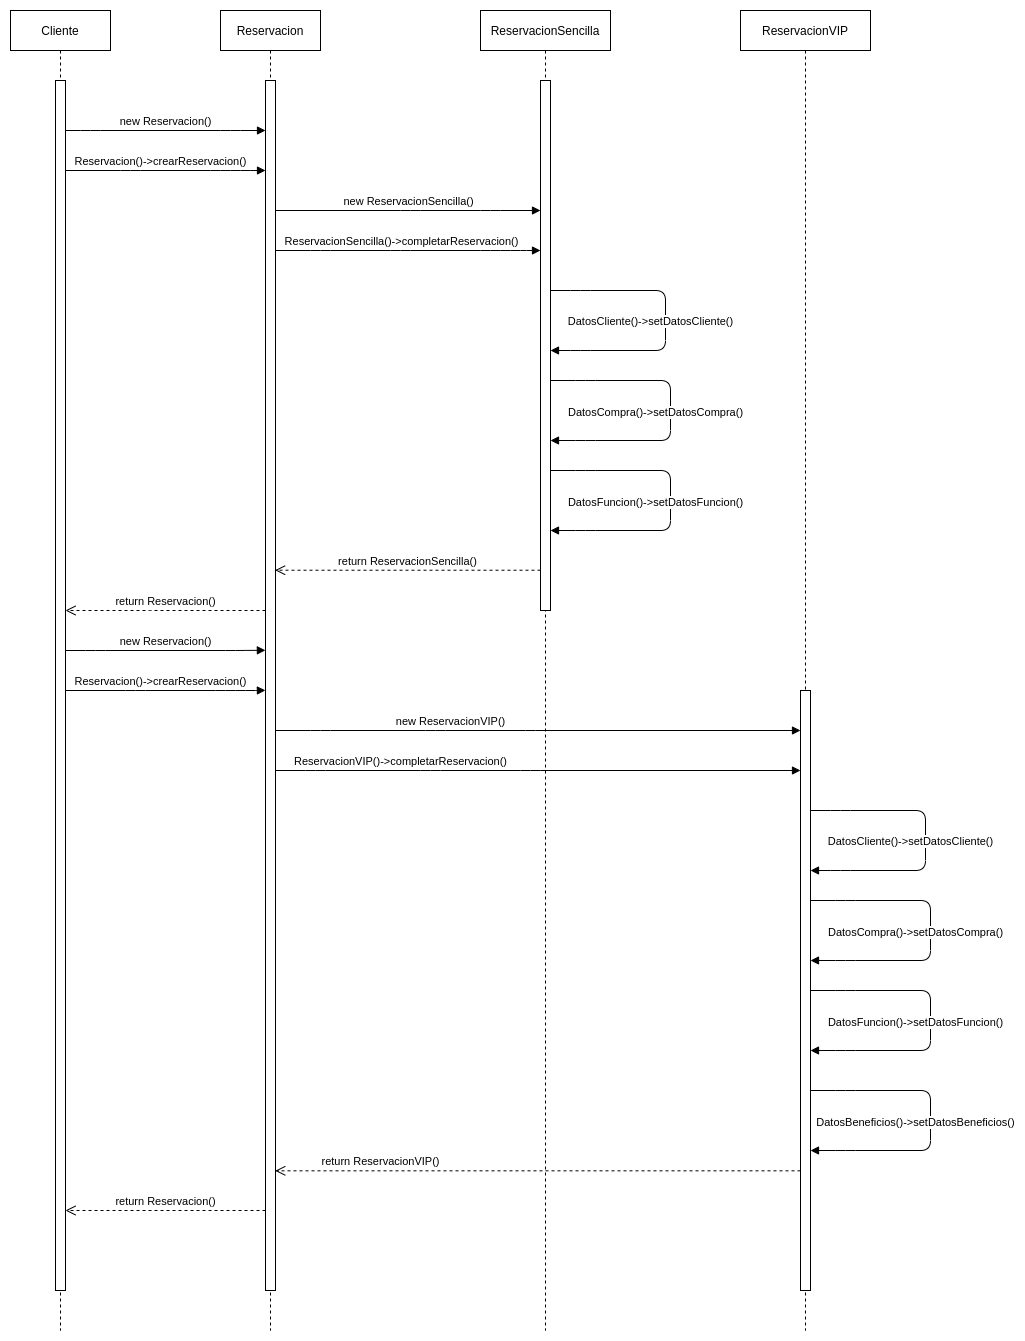

The diagram above was exported from draw.io. Its source (the exported page's mxGraphModel, read from the mxfile embedded in the PNG):
<mxGraphModel dx="1014" dy="744" grid="1" gridSize="10" guides="1" tooltips="1" connect="1" arrows="1" fold="1" page="1" pageScale="1" pageWidth="850" pageHeight="1100" math="0" shadow="0">
  <root>
    <mxCell id="0" />
    <mxCell id="1" parent="0" />
    <mxCell id="FSdEiSX0hWZQyvjWkmjC-1" value="Cliente" style="shape=umlLifeline;perimeter=lifelinePerimeter;container=1;collapsible=0;recursiveResize=0;rounded=0;shadow=0;strokeWidth=1;" parent="1" vertex="1">
      <mxGeometry x="50" y="80" width="100" height="1320" as="geometry" />
    </mxCell>
    <mxCell id="FSdEiSX0hWZQyvjWkmjC-2" value="" style="points=[];perimeter=orthogonalPerimeter;rounded=0;shadow=0;strokeWidth=1;" parent="FSdEiSX0hWZQyvjWkmjC-1" vertex="1">
      <mxGeometry x="45" y="70" width="10" height="1210" as="geometry" />
    </mxCell>
    <mxCell id="FSdEiSX0hWZQyvjWkmjC-3" value="Reservacion" style="shape=umlLifeline;perimeter=lifelinePerimeter;container=1;collapsible=0;recursiveResize=0;rounded=0;shadow=0;strokeWidth=1;" parent="1" vertex="1">
      <mxGeometry x="260" y="80" width="100" height="1320" as="geometry" />
    </mxCell>
    <mxCell id="FSdEiSX0hWZQyvjWkmjC-50" value="return Reservacion()" style="html=1;verticalAlign=bottom;endArrow=open;dashed=1;endSize=8;entryX=0.997;entryY=0.344;entryDx=0;entryDy=0;entryPerimeter=0;" parent="FSdEiSX0hWZQyvjWkmjC-3" edge="1">
      <mxGeometry relative="1" as="geometry">
        <mxPoint x="45.02999999999997" y="1200" as="sourcePoint" />
        <mxPoint x="-155.0000000000002" y="1200" as="targetPoint" />
      </mxGeometry>
    </mxCell>
    <mxCell id="y0LYmI9xLAUnmj3Mu1AJ-4" value="" style="points=[];perimeter=orthogonalPerimeter;rounded=0;shadow=0;strokeWidth=1;" parent="FSdEiSX0hWZQyvjWkmjC-3" vertex="1">
      <mxGeometry x="45" y="70" width="10" height="1210" as="geometry" />
    </mxCell>
    <mxCell id="FSdEiSX0hWZQyvjWkmjC-5" value="ReservacionSencilla" style="shape=umlLifeline;perimeter=lifelinePerimeter;container=1;collapsible=0;recursiveResize=0;rounded=0;shadow=0;strokeWidth=1;" parent="1" vertex="1">
      <mxGeometry x="520" y="80" width="130" height="1320" as="geometry" />
    </mxCell>
    <mxCell id="FSdEiSX0hWZQyvjWkmjC-6" value="" style="points=[];perimeter=orthogonalPerimeter;rounded=0;shadow=0;strokeWidth=1;" parent="FSdEiSX0hWZQyvjWkmjC-5" vertex="1">
      <mxGeometry x="60" y="70" width="10" height="530" as="geometry" />
    </mxCell>
    <mxCell id="FSdEiSX0hWZQyvjWkmjC-31" value="DatosCliente()-&amp;gt;setDatosCliente()" style="html=1;verticalAlign=bottom;endArrow=block;" parent="FSdEiSX0hWZQyvjWkmjC-5" edge="1">
      <mxGeometry x="0.0714" y="-15" width="80" relative="1" as="geometry">
        <mxPoint x="70" y="280.0000000000001" as="sourcePoint" />
        <mxPoint x="70" y="340.0000000000001" as="targetPoint" />
        <Array as="points">
          <mxPoint x="100" y="280" />
          <mxPoint x="185" y="280" />
          <mxPoint x="185" y="340" />
          <mxPoint x="100" y="340" />
        </Array>
        <mxPoint as="offset" />
      </mxGeometry>
    </mxCell>
    <mxCell id="FSdEiSX0hWZQyvjWkmjC-32" value="DatosCompra()-&amp;gt;setDatosCompra()" style="html=1;verticalAlign=bottom;endArrow=block;" parent="FSdEiSX0hWZQyvjWkmjC-5" edge="1">
      <mxGeometry x="0.0714" y="-15" width="80" relative="1" as="geometry">
        <mxPoint x="70" y="370.0000000000001" as="sourcePoint" />
        <mxPoint x="70" y="430" as="targetPoint" />
        <Array as="points">
          <mxPoint x="105" y="370" />
          <mxPoint x="190" y="370" />
          <mxPoint x="190" y="430" />
          <mxPoint x="105" y="430" />
        </Array>
        <mxPoint as="offset" />
      </mxGeometry>
    </mxCell>
    <mxCell id="FSdEiSX0hWZQyvjWkmjC-33" value="DatosFuncion()-&amp;gt;setDatosFuncion()" style="html=1;verticalAlign=bottom;endArrow=block;" parent="FSdEiSX0hWZQyvjWkmjC-5" edge="1">
      <mxGeometry x="0.0714" y="-15" width="80" relative="1" as="geometry">
        <mxPoint x="70" y="460" as="sourcePoint" />
        <mxPoint x="70" y="520" as="targetPoint" />
        <Array as="points">
          <mxPoint x="105" y="460" />
          <mxPoint x="190" y="460" />
          <mxPoint x="190" y="520" />
          <mxPoint x="105" y="520" />
        </Array>
        <mxPoint as="offset" />
      </mxGeometry>
    </mxCell>
    <mxCell id="FSdEiSX0hWZQyvjWkmjC-7" value="ReservacionVIP" style="shape=umlLifeline;perimeter=lifelinePerimeter;container=1;collapsible=0;recursiveResize=0;rounded=0;shadow=0;strokeWidth=1;" parent="1" vertex="1">
      <mxGeometry x="780" y="80" width="130" height="1320" as="geometry" />
    </mxCell>
    <mxCell id="FSdEiSX0hWZQyvjWkmjC-8" value="" style="points=[];perimeter=orthogonalPerimeter;rounded=0;shadow=0;strokeWidth=1;" parent="FSdEiSX0hWZQyvjWkmjC-7" vertex="1">
      <mxGeometry x="60" y="680" width="10" height="600" as="geometry" />
    </mxCell>
    <mxCell id="FSdEiSX0hWZQyvjWkmjC-48" value="DatosBeneficios()-&amp;gt;setDatosBeneficios()" style="html=1;verticalAlign=bottom;endArrow=block;" parent="FSdEiSX0hWZQyvjWkmjC-7" edge="1">
      <mxGeometry x="0.0714" y="-15" width="80" relative="1" as="geometry">
        <mxPoint x="70" y="1080" as="sourcePoint" />
        <mxPoint x="70" y="1140" as="targetPoint" />
        <Array as="points">
          <mxPoint x="105" y="1080" />
          <mxPoint x="190" y="1080" />
          <mxPoint x="190" y="1140" />
          <mxPoint x="105" y="1140" />
        </Array>
        <mxPoint as="offset" />
      </mxGeometry>
    </mxCell>
    <mxCell id="FSdEiSX0hWZQyvjWkmjC-44" value="DatosCliente()-&amp;gt;setDatosCliente()" style="html=1;verticalAlign=bottom;endArrow=block;" parent="FSdEiSX0hWZQyvjWkmjC-7" edge="1">
      <mxGeometry x="0.0714" y="-15" width="80" relative="1" as="geometry">
        <mxPoint x="70" y="800.0000000000001" as="sourcePoint" />
        <mxPoint x="70" y="860" as="targetPoint" />
        <Array as="points">
          <mxPoint x="100" y="800" />
          <mxPoint x="185" y="800" />
          <mxPoint x="185" y="860" />
          <mxPoint x="100" y="860" />
        </Array>
        <mxPoint as="offset" />
      </mxGeometry>
    </mxCell>
    <mxCell id="FSdEiSX0hWZQyvjWkmjC-45" value="DatosCompra()-&amp;gt;setDatosCompra()" style="html=1;verticalAlign=bottom;endArrow=block;" parent="FSdEiSX0hWZQyvjWkmjC-7" edge="1">
      <mxGeometry x="0.0714" y="-15" width="80" relative="1" as="geometry">
        <mxPoint x="70" y="890" as="sourcePoint" />
        <mxPoint x="70" y="950" as="targetPoint" />
        <Array as="points">
          <mxPoint x="105" y="890" />
          <mxPoint x="190" y="890" />
          <mxPoint x="190" y="950" />
          <mxPoint x="105" y="950" />
        </Array>
        <mxPoint as="offset" />
      </mxGeometry>
    </mxCell>
    <mxCell id="FSdEiSX0hWZQyvjWkmjC-46" value="DatosFuncion()-&amp;gt;setDatosFuncion()" style="html=1;verticalAlign=bottom;endArrow=block;" parent="FSdEiSX0hWZQyvjWkmjC-7" edge="1">
      <mxGeometry x="0.0714" y="-15" width="80" relative="1" as="geometry">
        <mxPoint x="70" y="980" as="sourcePoint" />
        <mxPoint x="70" y="1040" as="targetPoint" />
        <Array as="points">
          <mxPoint x="105" y="980" />
          <mxPoint x="190" y="980" />
          <mxPoint x="190" y="1040" />
          <mxPoint x="105" y="1040" />
        </Array>
        <mxPoint as="offset" />
      </mxGeometry>
    </mxCell>
    <mxCell id="FSdEiSX0hWZQyvjWkmjC-9" value="new Reservacion()" style="html=1;verticalAlign=bottom;endArrow=block;" parent="1" source="FSdEiSX0hWZQyvjWkmjC-2" edge="1">
      <mxGeometry width="80" relative="1" as="geometry">
        <mxPoint x="130" y="190" as="sourcePoint" />
        <mxPoint x="305" y="200" as="targetPoint" />
        <Array as="points">
          <mxPoint x="130" y="200" />
          <mxPoint x="270" y="200" />
        </Array>
      </mxGeometry>
    </mxCell>
    <mxCell id="FSdEiSX0hWZQyvjWkmjC-12" value="Reservacion()-&amp;gt;crearReservacion()" style="html=1;verticalAlign=bottom;endArrow=block;" parent="1" source="FSdEiSX0hWZQyvjWkmjC-2" edge="1">
      <mxGeometry x="-0.05" width="80" relative="1" as="geometry">
        <mxPoint x="110" y="240" as="sourcePoint" />
        <mxPoint x="305" y="240" as="targetPoint" />
        <Array as="points">
          <mxPoint x="170" y="240" />
          <mxPoint x="260" y="240" />
          <mxPoint x="290" y="240" />
        </Array>
        <mxPoint as="offset" />
      </mxGeometry>
    </mxCell>
    <mxCell id="FSdEiSX0hWZQyvjWkmjC-27" value="ReservacionSencilla()-&amp;gt;completarReservacion()" style="html=1;verticalAlign=bottom;endArrow=block;" parent="1" target="FSdEiSX0hWZQyvjWkmjC-6" edge="1">
      <mxGeometry x="-0.05" width="80" relative="1" as="geometry">
        <mxPoint x="315" y="320" as="sourcePoint" />
        <mxPoint x="580" y="299.9999999999999" as="targetPoint" />
        <Array as="points">
          <mxPoint x="360" y="320" />
          <mxPoint x="440" y="320" />
          <mxPoint x="530" y="320" />
          <mxPoint x="560" y="320" />
        </Array>
        <mxPoint as="offset" />
      </mxGeometry>
    </mxCell>
    <mxCell id="FSdEiSX0hWZQyvjWkmjC-29" value="new ReservacionSencilla()" style="html=1;verticalAlign=bottom;endArrow=block;" parent="1" edge="1">
      <mxGeometry width="80" relative="1" as="geometry">
        <mxPoint x="315" y="280" as="sourcePoint" />
        <mxPoint x="580" y="280" as="targetPoint" />
        <Array as="points">
          <mxPoint x="450" y="280" />
          <mxPoint x="530" y="280" />
        </Array>
      </mxGeometry>
    </mxCell>
    <mxCell id="FSdEiSX0hWZQyvjWkmjC-34" value="return ReservacionSencilla()" style="html=1;verticalAlign=bottom;endArrow=open;dashed=1;endSize=8;entryX=0.961;entryY=0.318;entryDx=0;entryDy=0;entryPerimeter=0;" parent="1" source="FSdEiSX0hWZQyvjWkmjC-6" edge="1">
      <mxGeometry relative="1" as="geometry">
        <mxPoint x="540" y="640" as="sourcePoint" />
        <mxPoint x="314.6099999999997" y="639.7200000000003" as="targetPoint" />
      </mxGeometry>
    </mxCell>
    <mxCell id="FSdEiSX0hWZQyvjWkmjC-35" value="return Reservacion()" style="html=1;verticalAlign=bottom;endArrow=open;dashed=1;endSize=8;" parent="1" target="FSdEiSX0hWZQyvjWkmjC-2" edge="1">
      <mxGeometry relative="1" as="geometry">
        <mxPoint x="305" y="680" as="sourcePoint" />
        <mxPoint x="110" y="680" as="targetPoint" />
        <Array as="points">
          <mxPoint x="180" y="680" />
        </Array>
      </mxGeometry>
    </mxCell>
    <mxCell id="FSdEiSX0hWZQyvjWkmjC-40" value="new Reservacion()" style="html=1;verticalAlign=bottom;endArrow=block;entryX=-0.011;entryY=0.37;entryDx=0;entryDy=0;entryPerimeter=0;" parent="1" source="FSdEiSX0hWZQyvjWkmjC-2" edge="1">
      <mxGeometry width="80" relative="1" as="geometry">
        <mxPoint x="110" y="720" as="sourcePoint" />
        <mxPoint x="304.8900000000003" y="719.8000000000002" as="targetPoint" />
        <Array as="points">
          <mxPoint x="135" y="720" />
          <mxPoint x="275" y="720" />
        </Array>
      </mxGeometry>
    </mxCell>
    <mxCell id="FSdEiSX0hWZQyvjWkmjC-41" value="Reservacion()-&amp;gt;crearReservacion()" style="html=1;verticalAlign=bottom;endArrow=block;entryX=-0.011;entryY=0.396;entryDx=0;entryDy=0;entryPerimeter=0;" parent="1" source="FSdEiSX0hWZQyvjWkmjC-2" edge="1">
      <mxGeometry x="-0.05" width="80" relative="1" as="geometry">
        <mxPoint x="110" y="760" as="sourcePoint" />
        <mxPoint x="304.8900000000003" y="759.8400000000001" as="targetPoint" />
        <Array as="points">
          <mxPoint x="175" y="760" />
          <mxPoint x="265" y="760" />
          <mxPoint x="295" y="760" />
        </Array>
        <mxPoint as="offset" />
      </mxGeometry>
    </mxCell>
    <mxCell id="FSdEiSX0hWZQyvjWkmjC-42" value="ReservacionVIP()-&amp;gt;completarReservacion()" style="html=1;verticalAlign=bottom;endArrow=block;" parent="1" target="FSdEiSX0hWZQyvjWkmjC-8" edge="1">
      <mxGeometry x="-0.5238" width="80" relative="1" as="geometry">
        <mxPoint x="315" y="840" as="sourcePoint" />
        <mxPoint x="580" y="800" as="targetPoint" />
        <Array as="points">
          <mxPoint x="355" y="840" />
          <mxPoint x="470" y="840" />
          <mxPoint x="570" y="840" />
        </Array>
        <mxPoint as="offset" />
      </mxGeometry>
    </mxCell>
    <mxCell id="FSdEiSX0hWZQyvjWkmjC-49" value="return ReservacionVIP()" style="html=1;verticalAlign=bottom;endArrow=open;dashed=1;endSize=8;entryX=0.976;entryY=0.708;entryDx=0;entryDy=0;entryPerimeter=0;" parent="1" source="FSdEiSX0hWZQyvjWkmjC-8" edge="1">
      <mxGeometry x="0.5993" relative="1" as="geometry">
        <mxPoint x="835.39" y="1240" as="sourcePoint" />
        <mxPoint x="314.7600000000002" y="1240.3199999999997" as="targetPoint" />
        <mxPoint as="offset" />
      </mxGeometry>
    </mxCell>
    <mxCell id="y0LYmI9xLAUnmj3Mu1AJ-2" value="new ReservacionVIP()" style="html=1;verticalAlign=bottom;endArrow=block;" parent="1" edge="1">
      <mxGeometry x="-0.3348" width="80" relative="1" as="geometry">
        <mxPoint x="315" y="800" as="sourcePoint" />
        <mxPoint x="840" y="800" as="targetPoint" />
        <Array as="points">
          <mxPoint x="360" y="800" />
          <mxPoint x="475" y="800" />
          <mxPoint x="575" y="800" />
        </Array>
        <mxPoint as="offset" />
      </mxGeometry>
    </mxCell>
  </root>
</mxGraphModel>